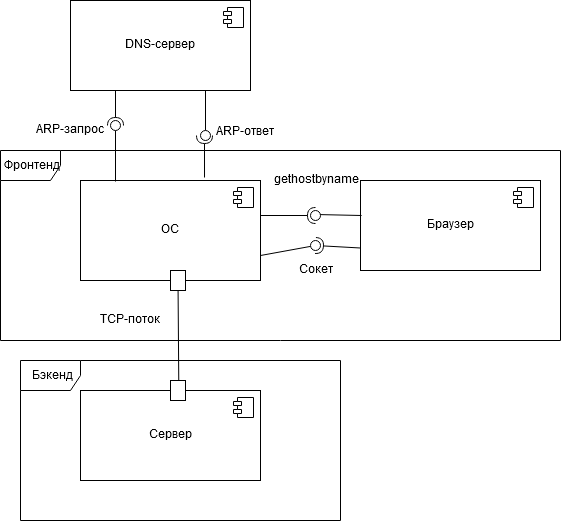

The diagram above was exported from draw.io. Its source (the exported page's mxGraphModel, read from the mxfile embedded in the PNG):
<mxGraphModel dx="1422" dy="791" grid="1" gridSize="10" guides="1" tooltips="1" connect="1" arrows="1" fold="1" page="1" pageScale="1" pageWidth="2336" pageHeight="1654" math="0" shadow="0">
  <root>
    <mxCell id="0" />
    <mxCell id="1" parent="0" />
    <mxCell id="uQ4Wi7aylCdN1jOP4uA_-1" value="ОС" style="html=1;" vertex="1" parent="1">
      <mxGeometry x="420" y="270" width="180" height="100" as="geometry" />
    </mxCell>
    <mxCell id="uQ4Wi7aylCdN1jOP4uA_-2" value="" style="shape=component;jettyWidth=8;jettyHeight=4;" vertex="1" parent="uQ4Wi7aylCdN1jOP4uA_-1">
      <mxGeometry x="1" width="20" height="20" relative="1" as="geometry">
        <mxPoint x="-27" y="7" as="offset" />
      </mxGeometry>
    </mxCell>
    <mxCell id="uQ4Wi7aylCdN1jOP4uA_-3" value="Браузер" style="html=1;" vertex="1" parent="1">
      <mxGeometry x="700" y="270" width="180" height="90" as="geometry" />
    </mxCell>
    <mxCell id="uQ4Wi7aylCdN1jOP4uA_-4" value="" style="shape=component;jettyWidth=8;jettyHeight=4;" vertex="1" parent="uQ4Wi7aylCdN1jOP4uA_-3">
      <mxGeometry x="1" width="20" height="20" relative="1" as="geometry">
        <mxPoint x="-27" y="7" as="offset" />
      </mxGeometry>
    </mxCell>
    <mxCell id="uQ4Wi7aylCdN1jOP4uA_-5" value="DNS-сервер" style="html=1;" vertex="1" parent="1">
      <mxGeometry x="410" y="90" width="180" height="90" as="geometry" />
    </mxCell>
    <mxCell id="uQ4Wi7aylCdN1jOP4uA_-6" value="" style="shape=component;jettyWidth=8;jettyHeight=4;" vertex="1" parent="uQ4Wi7aylCdN1jOP4uA_-5">
      <mxGeometry x="1" width="20" height="20" relative="1" as="geometry">
        <mxPoint x="-27" y="7" as="offset" />
      </mxGeometry>
    </mxCell>
    <mxCell id="uQ4Wi7aylCdN1jOP4uA_-7" value="Сервер" style="html=1;" vertex="1" parent="1">
      <mxGeometry x="420" y="480" width="180" height="90" as="geometry" />
    </mxCell>
    <mxCell id="uQ4Wi7aylCdN1jOP4uA_-8" value="" style="shape=component;jettyWidth=8;jettyHeight=4;" vertex="1" parent="uQ4Wi7aylCdN1jOP4uA_-7">
      <mxGeometry x="1" width="20" height="20" relative="1" as="geometry">
        <mxPoint x="-27" y="7" as="offset" />
      </mxGeometry>
    </mxCell>
    <mxCell id="uQ4Wi7aylCdN1jOP4uA_-10" value="Фронтенд" style="shape=umlFrame;whiteSpace=wrap;html=1;" vertex="1" parent="1">
      <mxGeometry x="340" y="240" width="560" height="190" as="geometry" />
    </mxCell>
    <mxCell id="uQ4Wi7aylCdN1jOP4uA_-37" value="" style="rounded=0;orthogonalLoop=1;jettySize=auto;html=1;endArrow=none;endFill=0;exitX=0.006;exitY=0.389;exitDx=0;exitDy=0;exitPerimeter=0;" edge="1" parent="1" source="uQ4Wi7aylCdN1jOP4uA_-3">
      <mxGeometry relative="1" as="geometry">
        <mxPoint x="680" y="304" as="sourcePoint" />
        <mxPoint x="655" y="304" as="targetPoint" />
      </mxGeometry>
    </mxCell>
    <mxCell id="uQ4Wi7aylCdN1jOP4uA_-38" value="" style="rounded=0;orthogonalLoop=1;jettySize=auto;html=1;endArrow=halfCircle;endFill=0;entryX=0.5;entryY=0.5;entryDx=0;entryDy=0;endSize=6;strokeWidth=1;" edge="1" target="uQ4Wi7aylCdN1jOP4uA_-39" parent="1">
      <mxGeometry relative="1" as="geometry">
        <mxPoint x="600" y="305" as="sourcePoint" />
      </mxGeometry>
    </mxCell>
    <mxCell id="uQ4Wi7aylCdN1jOP4uA_-39" value="" style="ellipse;whiteSpace=wrap;html=1;fontFamily=Helvetica;fontSize=12;fontColor=#000000;align=center;strokeColor=#000000;fillColor=#ffffff;points=[];aspect=fixed;resizable=0;" vertex="1" parent="1">
      <mxGeometry x="650" y="300" width="10" height="10" as="geometry" />
    </mxCell>
    <mxCell id="uQ4Wi7aylCdN1jOP4uA_-40" value="" style="rounded=0;orthogonalLoop=1;jettySize=auto;html=1;endArrow=none;endFill=0;exitX=1;exitY=0.75;exitDx=0;exitDy=0;" edge="1" target="uQ4Wi7aylCdN1jOP4uA_-42" parent="1" source="uQ4Wi7aylCdN1jOP4uA_-1">
      <mxGeometry relative="1" as="geometry">
        <mxPoint x="635" y="335" as="sourcePoint" />
      </mxGeometry>
    </mxCell>
    <mxCell id="uQ4Wi7aylCdN1jOP4uA_-41" value="" style="rounded=0;orthogonalLoop=1;jettySize=auto;html=1;endArrow=halfCircle;endFill=0;entryX=0.5;entryY=0.5;entryDx=0;entryDy=0;endSize=6;strokeWidth=1;exitX=0;exitY=0.75;exitDx=0;exitDy=0;" edge="1" target="uQ4Wi7aylCdN1jOP4uA_-42" parent="1" source="uQ4Wi7aylCdN1jOP4uA_-3">
      <mxGeometry relative="1" as="geometry">
        <mxPoint x="675" y="335" as="sourcePoint" />
      </mxGeometry>
    </mxCell>
    <mxCell id="uQ4Wi7aylCdN1jOP4uA_-42" value="" style="ellipse;whiteSpace=wrap;html=1;fontFamily=Helvetica;fontSize=12;fontColor=#000000;align=center;strokeColor=#000000;fillColor=#ffffff;points=[];aspect=fixed;resizable=0;" vertex="1" parent="1">
      <mxGeometry x="650" y="330" width="10" height="10" as="geometry" />
    </mxCell>
    <mxCell id="uQ4Wi7aylCdN1jOP4uA_-43" value="Сокет" style="text;html=1;strokeColor=none;fillColor=none;align=center;verticalAlign=middle;whiteSpace=wrap;rounded=0;" vertex="1" parent="1">
      <mxGeometry x="635" y="350" width="40" height="20" as="geometry" />
    </mxCell>
    <mxCell id="uQ4Wi7aylCdN1jOP4uA_-44" value="&lt;div&gt;gethostbyname&lt;/div&gt;" style="text;html=1;strokeColor=none;fillColor=none;align=center;verticalAlign=middle;whiteSpace=wrap;rounded=0;" vertex="1" parent="1">
      <mxGeometry x="635" y="260" width="40" height="20" as="geometry" />
    </mxCell>
    <mxCell id="uQ4Wi7aylCdN1jOP4uA_-48" value="" style="rounded=0;orthogonalLoop=1;jettySize=auto;html=1;endArrow=none;endFill=0;exitX=0.25;exitY=1;exitDx=0;exitDy=0;entryX=0.55;entryY=-0.011;entryDx=0;entryDy=0;entryPerimeter=0;" edge="1" target="uQ4Wi7aylCdN1jOP4uA_-7" parent="1" source="uQ4Wi7aylCdN1jOP4uA_-61">
      <mxGeometry relative="1" as="geometry">
        <mxPoint x="515" y="360" as="sourcePoint" />
        <mxPoint x="515" y="420" as="targetPoint" />
      </mxGeometry>
    </mxCell>
    <mxCell id="uQ4Wi7aylCdN1jOP4uA_-60" value="&lt;div&gt;TCP-поток&lt;/div&gt;" style="text;html=1;align=center;verticalAlign=middle;resizable=0;points=[];;autosize=1;" vertex="1" parent="1">
      <mxGeometry x="430" y="400" width="80" height="20" as="geometry" />
    </mxCell>
    <mxCell id="uQ4Wi7aylCdN1jOP4uA_-61" value="" style="rounded=0;whiteSpace=wrap;html=1;" vertex="1" parent="1">
      <mxGeometry x="510" y="470" width="15" height="20" as="geometry" />
    </mxCell>
    <mxCell id="uQ4Wi7aylCdN1jOP4uA_-65" value="" style="rounded=0;orthogonalLoop=1;jettySize=auto;html=1;endArrow=none;endFill=0;entryX=0.55;entryY=-0.011;entryDx=0;entryDy=0;entryPerimeter=0;" edge="1" parent="1" source="uQ4Wi7aylCdN1jOP4uA_-66" target="uQ4Wi7aylCdN1jOP4uA_-61">
      <mxGeometry relative="1" as="geometry">
        <mxPoint x="518" y="370" as="sourcePoint" />
        <mxPoint x="519" y="479.01" as="targetPoint" />
      </mxGeometry>
    </mxCell>
    <mxCell id="uQ4Wi7aylCdN1jOP4uA_-66" value="" style="rounded=0;whiteSpace=wrap;html=1;" vertex="1" parent="1">
      <mxGeometry x="510" y="360" width="15" height="20" as="geometry" />
    </mxCell>
    <mxCell id="uQ4Wi7aylCdN1jOP4uA_-75" value="" style="rounded=0;orthogonalLoop=1;jettySize=auto;html=1;endArrow=halfCircle;endFill=0;entryX=0.5;entryY=0.5;entryDx=0;entryDy=0;endSize=6;strokeWidth=1;exitX=0.25;exitY=1;exitDx=0;exitDy=0;entryPerimeter=0;" edge="1" target="uQ4Wi7aylCdN1jOP4uA_-76" parent="1" source="uQ4Wi7aylCdN1jOP4uA_-5">
      <mxGeometry relative="1" as="geometry">
        <mxPoint x="490" y="215" as="sourcePoint" />
      </mxGeometry>
    </mxCell>
    <mxCell id="uQ4Wi7aylCdN1jOP4uA_-78" style="edgeStyle=orthogonalEdgeStyle;rounded=0;orthogonalLoop=1;jettySize=auto;html=1;entryX=0.194;entryY=0.01;entryDx=0;entryDy=0;entryPerimeter=0;endArrow=none;endFill=0;" edge="1" parent="1" source="uQ4Wi7aylCdN1jOP4uA_-76" target="uQ4Wi7aylCdN1jOP4uA_-1">
      <mxGeometry relative="1" as="geometry" />
    </mxCell>
    <mxCell id="uQ4Wi7aylCdN1jOP4uA_-76" value="" style="ellipse;whiteSpace=wrap;html=1;fontFamily=Helvetica;fontSize=12;fontColor=#000000;align=center;strokeColor=#000000;fillColor=#ffffff;points=[];aspect=fixed;resizable=0;" vertex="1" parent="1">
      <mxGeometry x="450" y="210" width="10" height="10" as="geometry" />
    </mxCell>
    <mxCell id="uQ4Wi7aylCdN1jOP4uA_-79" value="" style="rounded=0;orthogonalLoop=1;jettySize=auto;html=1;endArrow=none;endFill=0;exitX=0.75;exitY=1;exitDx=0;exitDy=0;" edge="1" parent="1" source="uQ4Wi7aylCdN1jOP4uA_-5">
      <mxGeometry relative="1" as="geometry">
        <mxPoint x="510" y="225" as="sourcePoint" />
        <mxPoint x="545" y="220" as="targetPoint" />
      </mxGeometry>
    </mxCell>
    <mxCell id="uQ4Wi7aylCdN1jOP4uA_-80" value="" style="rounded=0;orthogonalLoop=1;jettySize=auto;html=1;endArrow=halfCircle;endFill=0;endSize=6;strokeWidth=1;exitX=0.689;exitY=-0.03;exitDx=0;exitDy=0;exitPerimeter=0;" edge="1" parent="1" source="uQ4Wi7aylCdN1jOP4uA_-1">
      <mxGeometry relative="1" as="geometry">
        <mxPoint x="550" y="225" as="sourcePoint" />
        <mxPoint x="544" y="225" as="targetPoint" />
      </mxGeometry>
    </mxCell>
    <mxCell id="uQ4Wi7aylCdN1jOP4uA_-81" value="" style="ellipse;whiteSpace=wrap;html=1;fontFamily=Helvetica;fontSize=12;fontColor=#000000;align=center;strokeColor=#000000;fillColor=#ffffff;points=[];aspect=fixed;resizable=0;" vertex="1" parent="1">
      <mxGeometry x="540" y="220" width="10" height="10" as="geometry" />
    </mxCell>
    <mxCell id="uQ4Wi7aylCdN1jOP4uA_-82" value="ARP-запрос" style="text;html=1;align=center;verticalAlign=middle;resizable=0;points=[];;autosize=1;" vertex="1" parent="1">
      <mxGeometry x="370" y="210" width="80" height="20" as="geometry" />
    </mxCell>
    <mxCell id="uQ4Wi7aylCdN1jOP4uA_-83" value="&lt;div&gt;ARP-ответ&lt;/div&gt;&lt;div&gt;&lt;br&gt;&lt;/div&gt;" style="text;html=1;align=center;verticalAlign=middle;resizable=0;points=[];;autosize=1;" vertex="1" parent="1">
      <mxGeometry x="550" y="214" width="70" height="30" as="geometry" />
    </mxCell>
    <mxCell id="uQ4Wi7aylCdN1jOP4uA_-84" value="&lt;div&gt;Бэкенд&lt;/div&gt;" style="shape=umlFrame;whiteSpace=wrap;html=1;" vertex="1" parent="1">
      <mxGeometry x="360" y="450" width="320" height="160" as="geometry" />
    </mxCell>
  </root>
</mxGraphModel>